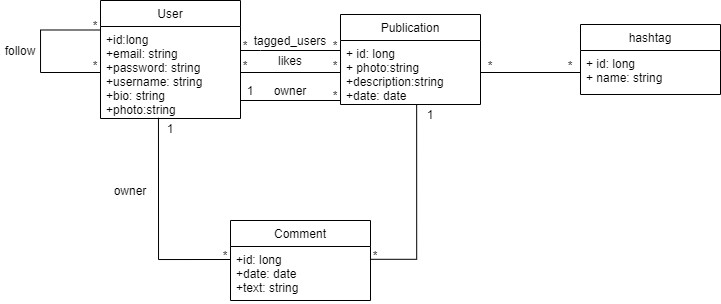

The diagram above was exported from draw.io. Its source (the exported page's mxGraphModel, read from the mxfile embedded in the PNG):
<mxGraphModel dx="813" dy="454" grid="1" gridSize="10" guides="1" tooltips="1" connect="1" arrows="1" fold="1" page="1" pageScale="1" pageWidth="827" pageHeight="1169" math="0" shadow="0">
  <root>
    <mxCell id="0" />
    <mxCell id="1" parent="0" />
    <mxCell id="szSu_U_mt5HLnDp69Tzr-6" style="edgeStyle=orthogonalEdgeStyle;rounded=0;orthogonalLoop=1;jettySize=auto;html=1;endArrow=none;endFill=0;" edge="1" parent="1" source="jHJ9cY78R9odf2iDEqJl-1">
      <mxGeometry relative="1" as="geometry">
        <mxPoint x="400" y="130" as="targetPoint" />
        <Array as="points">
          <mxPoint x="320" y="130" />
          <mxPoint x="320" y="130" />
        </Array>
      </mxGeometry>
    </mxCell>
    <mxCell id="jHJ9cY78R9odf2iDEqJl-1" value="User" style="swimlane;fontStyle=0;childLayout=stackLayout;horizontal=1;startSize=26;fillColor=none;horizontalStack=0;resizeParent=1;resizeParentMax=0;resizeLast=0;collapsible=1;marginBottom=0;" parent="1" vertex="1">
      <mxGeometry x="160" y="80" width="140" height="118" as="geometry" />
    </mxCell>
    <mxCell id="jHJ9cY78R9odf2iDEqJl-5" style="edgeStyle=orthogonalEdgeStyle;rounded=0;orthogonalLoop=1;jettySize=auto;html=1;entryX=0;entryY=0.25;entryDx=0;entryDy=0;endArrow=none;endFill=0;" parent="jHJ9cY78R9odf2iDEqJl-1" source="jHJ9cY78R9odf2iDEqJl-4" target="jHJ9cY78R9odf2iDEqJl-1" edge="1">
      <mxGeometry relative="1" as="geometry">
        <Array as="points">
          <mxPoint x="-60" y="72" />
          <mxPoint x="-60" y="30" />
        </Array>
      </mxGeometry>
    </mxCell>
    <mxCell id="jHJ9cY78R9odf2iDEqJl-4" value="+id:long&#10;+email: string&#10;+password: string&#10;+username: string&#10;+bio: string&#10;+photo:string" style="text;strokeColor=none;fillColor=none;align=left;verticalAlign=top;spacingLeft=4;spacingRight=4;overflow=hidden;rotatable=0;points=[[0,0.5],[1,0.5]];portConstraint=eastwest;" parent="jHJ9cY78R9odf2iDEqJl-1" vertex="1">
      <mxGeometry y="26" width="140" height="92" as="geometry" />
    </mxCell>
    <mxCell id="jHJ9cY78R9odf2iDEqJl-6" value="*" style="text;html=1;strokeColor=none;fillColor=none;align=center;verticalAlign=middle;whiteSpace=wrap;rounded=0;" parent="1" vertex="1">
      <mxGeometry x="150" y="100" width="10" height="10" as="geometry" />
    </mxCell>
    <mxCell id="jHJ9cY78R9odf2iDEqJl-7" value="*" style="text;html=1;strokeColor=none;fillColor=none;align=center;verticalAlign=middle;whiteSpace=wrap;rounded=0;" parent="1" vertex="1">
      <mxGeometry x="150" y="140" width="10" height="10" as="geometry" />
    </mxCell>
    <mxCell id="jHJ9cY78R9odf2iDEqJl-10" value="follow" style="text;html=1;strokeColor=none;fillColor=none;align=center;verticalAlign=middle;whiteSpace=wrap;rounded=0;" parent="1" vertex="1">
      <mxGeometry x="60" y="120" width="40" height="20" as="geometry" />
    </mxCell>
    <mxCell id="jHJ9cY78R9odf2iDEqJl-17" value="Publication" style="swimlane;fontStyle=0;childLayout=stackLayout;horizontal=1;startSize=26;fillColor=none;horizontalStack=0;resizeParent=1;resizeParentMax=0;resizeLast=0;collapsible=1;marginBottom=0;" parent="1" vertex="1">
      <mxGeometry x="400" y="94" width="140" height="90" as="geometry" />
    </mxCell>
    <mxCell id="jHJ9cY78R9odf2iDEqJl-20" value="+ id: long&#10;+ photo:string&#10;+description:string&#10;+date: date" style="text;strokeColor=none;fillColor=none;align=left;verticalAlign=top;spacingLeft=4;spacingRight=4;overflow=hidden;rotatable=0;points=[[0,0.5],[1,0.5]];portConstraint=eastwest;" parent="jHJ9cY78R9odf2iDEqJl-17" vertex="1">
      <mxGeometry y="26" width="140" height="64" as="geometry" />
    </mxCell>
    <mxCell id="jHJ9cY78R9odf2iDEqJl-21" style="edgeStyle=orthogonalEdgeStyle;rounded=0;orthogonalLoop=1;jettySize=auto;html=1;endArrow=none;endFill=0;" parent="1" source="jHJ9cY78R9odf2iDEqJl-4" edge="1">
      <mxGeometry relative="1" as="geometry">
        <mxPoint x="400" y="130" as="targetPoint" />
        <Array as="points">
          <mxPoint x="400" y="152" />
        </Array>
      </mxGeometry>
    </mxCell>
    <mxCell id="jHJ9cY78R9odf2iDEqJl-22" style="edgeStyle=orthogonalEdgeStyle;rounded=0;orthogonalLoop=1;jettySize=auto;html=1;endArrow=none;endFill=0;" parent="1" source="jHJ9cY78R9odf2iDEqJl-4" edge="1">
      <mxGeometry relative="1" as="geometry">
        <mxPoint x="400" y="170" as="targetPoint" />
        <Array as="points">
          <mxPoint x="400" y="180" />
        </Array>
      </mxGeometry>
    </mxCell>
    <mxCell id="jHJ9cY78R9odf2iDEqJl-23" value="*" style="text;html=1;strokeColor=none;fillColor=none;align=center;verticalAlign=middle;whiteSpace=wrap;rounded=0;" parent="1" vertex="1">
      <mxGeometry x="300" y="140" width="10" height="10" as="geometry" />
    </mxCell>
    <mxCell id="jHJ9cY78R9odf2iDEqJl-24" value="*" style="text;html=1;strokeColor=none;fillColor=none;align=center;verticalAlign=middle;whiteSpace=wrap;rounded=0;" parent="1" vertex="1">
      <mxGeometry x="390" y="140" width="10" height="10" as="geometry" />
    </mxCell>
    <mxCell id="jHJ9cY78R9odf2iDEqJl-27" value="*" style="text;html=1;strokeColor=none;fillColor=none;align=center;verticalAlign=middle;whiteSpace=wrap;rounded=0;" parent="1" vertex="1">
      <mxGeometry x="390" y="170" width="10" height="10" as="geometry" />
    </mxCell>
    <mxCell id="jHJ9cY78R9odf2iDEqJl-29" value="1" style="text;html=1;strokeColor=none;fillColor=none;align=center;verticalAlign=middle;whiteSpace=wrap;rounded=0;" parent="1" vertex="1">
      <mxGeometry x="300" y="160" width="20" height="20" as="geometry" />
    </mxCell>
    <mxCell id="jHJ9cY78R9odf2iDEqJl-30" value="likes" style="text;html=1;strokeColor=none;fillColor=none;align=center;verticalAlign=middle;whiteSpace=wrap;rounded=0;" parent="1" vertex="1">
      <mxGeometry x="330" y="130" width="40" height="20" as="geometry" />
    </mxCell>
    <mxCell id="jHJ9cY78R9odf2iDEqJl-31" value="owner" style="text;html=1;strokeColor=none;fillColor=none;align=center;verticalAlign=middle;whiteSpace=wrap;rounded=0;" parent="1" vertex="1">
      <mxGeometry x="330" y="160" width="40" height="20" as="geometry" />
    </mxCell>
    <mxCell id="jHJ9cY78R9odf2iDEqJl-32" value="hashtag" style="swimlane;fontStyle=0;childLayout=stackLayout;horizontal=1;startSize=26;fillColor=none;horizontalStack=0;resizeParent=1;resizeParentMax=0;resizeLast=0;collapsible=1;marginBottom=0;" parent="1" vertex="1">
      <mxGeometry x="640" y="104" width="140" height="70" as="geometry" />
    </mxCell>
    <mxCell id="jHJ9cY78R9odf2iDEqJl-35" value="+ id: long&#10;+ name: string" style="text;strokeColor=none;fillColor=none;align=left;verticalAlign=top;spacingLeft=4;spacingRight=4;overflow=hidden;rotatable=0;points=[[0,0.5],[1,0.5]];portConstraint=eastwest;" parent="jHJ9cY78R9odf2iDEqJl-32" vertex="1">
      <mxGeometry y="26" width="140" height="44" as="geometry" />
    </mxCell>
    <mxCell id="jHJ9cY78R9odf2iDEqJl-36" style="edgeStyle=orthogonalEdgeStyle;rounded=0;orthogonalLoop=1;jettySize=auto;html=1;entryX=0;entryY=0.5;entryDx=0;entryDy=0;endArrow=none;endFill=0;" parent="1" source="jHJ9cY78R9odf2iDEqJl-20" target="jHJ9cY78R9odf2iDEqJl-35" edge="1">
      <mxGeometry relative="1" as="geometry" />
    </mxCell>
    <mxCell id="jHJ9cY78R9odf2iDEqJl-37" value="*" style="text;html=1;strokeColor=none;fillColor=none;align=center;verticalAlign=middle;whiteSpace=wrap;rounded=0;" parent="1" vertex="1">
      <mxGeometry x="540" y="135" width="20" height="20" as="geometry" />
    </mxCell>
    <mxCell id="jHJ9cY78R9odf2iDEqJl-38" value="*" style="text;html=1;strokeColor=none;fillColor=none;align=center;verticalAlign=middle;whiteSpace=wrap;rounded=0;" parent="1" vertex="1">
      <mxGeometry x="620" y="135" width="20" height="20" as="geometry" />
    </mxCell>
    <mxCell id="jHJ9cY78R9odf2iDEqJl-39" value="Comment" style="swimlane;fontStyle=0;childLayout=stackLayout;horizontal=1;startSize=26;fillColor=none;horizontalStack=0;resizeParent=1;resizeParentMax=0;resizeLast=0;collapsible=1;marginBottom=0;" parent="1" vertex="1">
      <mxGeometry x="290" y="300" width="140" height="80" as="geometry" />
    </mxCell>
    <mxCell id="jHJ9cY78R9odf2iDEqJl-42" value="+id: long&#10;+date: date&#10;+text: string" style="text;strokeColor=none;fillColor=none;align=left;verticalAlign=top;spacingLeft=4;spacingRight=4;overflow=hidden;rotatable=0;points=[[0,0.5],[1,0.5]];portConstraint=eastwest;" parent="jHJ9cY78R9odf2iDEqJl-39" vertex="1">
      <mxGeometry y="26" width="140" height="54" as="geometry" />
    </mxCell>
    <mxCell id="jHJ9cY78R9odf2iDEqJl-43" style="edgeStyle=orthogonalEdgeStyle;rounded=0;orthogonalLoop=1;jettySize=auto;html=1;entryX=0.544;entryY=1.007;entryDx=0;entryDy=0;entryPerimeter=0;endArrow=none;endFill=0;exitX=1.003;exitY=0.237;exitDx=0;exitDy=0;exitPerimeter=0;" parent="1" source="jHJ9cY78R9odf2iDEqJl-42" target="jHJ9cY78R9odf2iDEqJl-20" edge="1">
      <mxGeometry relative="1" as="geometry">
        <mxPoint x="430" y="339" as="sourcePoint" />
        <Array as="points">
          <mxPoint x="476" y="339" />
        </Array>
      </mxGeometry>
    </mxCell>
    <mxCell id="jHJ9cY78R9odf2iDEqJl-44" style="edgeStyle=orthogonalEdgeStyle;rounded=0;orthogonalLoop=1;jettySize=auto;html=1;entryX=0.414;entryY=0.992;entryDx=0;entryDy=0;entryPerimeter=0;endArrow=none;endFill=0;" parent="1" target="jHJ9cY78R9odf2iDEqJl-4" edge="1">
      <mxGeometry relative="1" as="geometry">
        <mxPoint x="290" y="339" as="sourcePoint" />
        <Array as="points">
          <mxPoint x="218" y="339" />
        </Array>
      </mxGeometry>
    </mxCell>
    <mxCell id="jHJ9cY78R9odf2iDEqJl-45" value="1" style="text;html=1;strokeColor=none;fillColor=none;align=center;verticalAlign=middle;whiteSpace=wrap;rounded=0;" parent="1" vertex="1">
      <mxGeometry x="220" y="198" width="20" height="20" as="geometry" />
    </mxCell>
    <mxCell id="jHJ9cY78R9odf2iDEqJl-46" value="1" style="text;html=1;strokeColor=none;fillColor=none;align=center;verticalAlign=middle;whiteSpace=wrap;rounded=0;" parent="1" vertex="1">
      <mxGeometry x="480" y="184" width="20" height="20" as="geometry" />
    </mxCell>
    <mxCell id="jHJ9cY78R9odf2iDEqJl-47" value="*" style="text;html=1;strokeColor=none;fillColor=none;align=center;verticalAlign=middle;whiteSpace=wrap;rounded=0;" parent="1" vertex="1">
      <mxGeometry x="280" y="330" width="10" height="10" as="geometry" />
    </mxCell>
    <mxCell id="jHJ9cY78R9odf2iDEqJl-48" value="*" style="text;html=1;strokeColor=none;fillColor=none;align=center;verticalAlign=middle;whiteSpace=wrap;rounded=0;" parent="1" vertex="1">
      <mxGeometry x="430" y="330" width="10" height="10" as="geometry" />
    </mxCell>
    <mxCell id="jHJ9cY78R9odf2iDEqJl-51" value="owner" style="text;html=1;strokeColor=none;fillColor=none;align=center;verticalAlign=middle;whiteSpace=wrap;rounded=0;" parent="1" vertex="1">
      <mxGeometry x="170" y="260" width="40" height="20" as="geometry" />
    </mxCell>
    <mxCell id="szSu_U_mt5HLnDp69Tzr-7" value="*" style="text;html=1;strokeColor=none;fillColor=none;align=center;verticalAlign=middle;whiteSpace=wrap;rounded=0;" vertex="1" parent="1">
      <mxGeometry x="300" y="120" width="10" height="10" as="geometry" />
    </mxCell>
    <mxCell id="szSu_U_mt5HLnDp69Tzr-8" value="*" style="text;html=1;strokeColor=none;fillColor=none;align=center;verticalAlign=middle;whiteSpace=wrap;rounded=0;" vertex="1" parent="1">
      <mxGeometry x="390" y="120" width="10" height="10" as="geometry" />
    </mxCell>
    <mxCell id="szSu_U_mt5HLnDp69Tzr-9" value="tagged_users" style="text;html=1;strokeColor=none;fillColor=none;align=center;verticalAlign=middle;whiteSpace=wrap;rounded=0;" vertex="1" parent="1">
      <mxGeometry x="320" y="110" width="60" height="20" as="geometry" />
    </mxCell>
  </root>
</mxGraphModel>